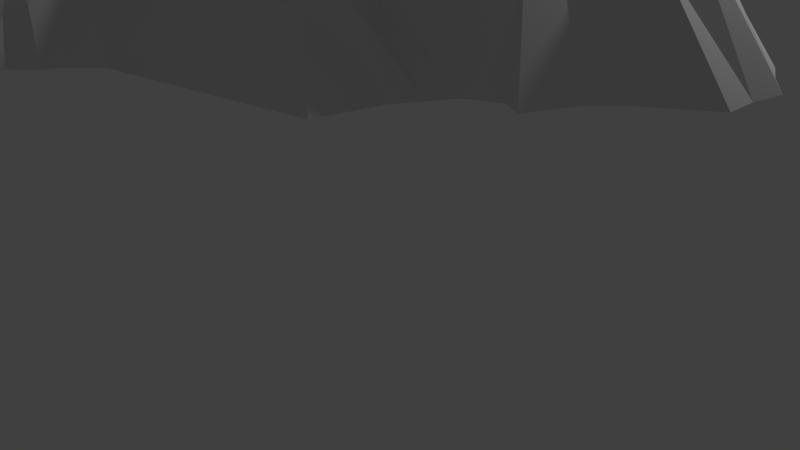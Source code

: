 # Source: Low_Poly_mountain_11_Fifth_range_.blend  (saved by Blender 2.77.0; exported with 4.5.12 LTS)
import bpy
from mathutils import Matrix  # noqa: F401  (used for matrix-valued properties, if any)

bpy.ops.wm.read_factory_settings(use_empty=True)
scene = bpy.context.scene
scene.name = 'Scene'

# ---- collections
col_collection_1 = bpy.data.collections.new('Collection 1'); scene.collection.children.link(col_collection_1)

# ---- world
world_world = bpy.data.worlds.new('World'); scene.world = world_world
world_world.color = (0.05088, 0.05088, 0.05088)
world_world.use_sun_shadow = False
world_world.sun_shadow_jitter_overblur = 0.0
world_world.cycles.sampling_method = 'MANUAL'

# ---- cameras
cam_camera = bpy.data.cameras.new('Camera')
cam_camera.clip_end = 100.0
cam_camera.lens = 35.0
cam_camera.sensor_width = 32.0
cam_camera.sensor_height = 18.0
cam_camera.ortho_scale = 7.314
cam_camera.dof.focus_distance = 0.0
cam_camera.dof.aperture_fstop = 128.0

# ---- lights
light_lamp = bpy.data.lights.new('Lamp', 'POINT')
light_lamp.transmission_factor = 0.0
light_lamp.cutoff_distance = 30.0
light_lamp.energy = 100.0
light_lamp.shadow_buffer_clip_start = 1.001
light_lamp.shadow_soft_size = 0.1
light_lamp.shadow_maximum_resolution = 0.006
light_lamp.use_absolute_resolution = True

# ---- meshes
me_cone_001 = bpy.data.meshes.new('Cone.001')
me_cone_001.from_pydata([(0.7255, -2.333, -1.062), (-0.2123, -1.808, 0.6119), (0.2541, -3.018, -1.062), (-0.5934, -3.018, -1.062), (-1.127, -2.033, -1.062), (0.1287, -2.563, 0.009337), (0.3215, -1.024, -0.1448), (-0.243, -0.8582, -0.09279), (0.4019, -1.921, 0.009337), (0.4523, -2.676, -1.062), (-0.9289, -1.318, -0.5375), (-0.1842, -3.131, -1.062), (-0.6765, -1.921, 0.02132), (-0.8499, -2.676, -1.062), (-0.4033, -2.563, -0.1031), (0.2429, -2.791, -0.57), (-0.1467, -1.556, 0.2356), (0.6528, -1.977, -0.6294), (0.4352, -2.847, -1.062), (-0.4033, -3.106, -1.062), (-0.8477, -1.977, -0.4773), (-0.9671, -2.504, -1.062), (-0.4378, -2.791, -0.5485), (-0.03711, -2.336, 0.2356), (0.05075, -1.651, 0.2356), (0.0995, -1.865, 0.2356), (0.6514, -2.504, -1.062), (-0.4284, -1.651, 0.2356), (0.03495, -3.106, -1.062), (-0.4772, -1.865, 0.3739), (-0.7186, -2.847, -1.062), (-0.3406, -2.336, 0.2356), (-1.344, -1.952, -1.075), (-0.6291, -1.117, -0.3431), (-1.123, -1.613, -0.7881), (-1.242, -1.795, -0.9425), (-0.7092, -1.707, 0.02765), (-0.772, -2.448, -0.5519), (-0.5745, -2.62, -0.6294), (-0.5399, -2.392, -0.181), (-0.2937, -2.791, -0.6294), (-0.07461, -2.791, -0.6887), (-0.1842, -2.563, -0.1969), (0.3795, -2.62, -0.6294), (0.5162, -2.448, -0.5633), (0.2653, -2.392, -0.136), (0.5258, -1.306, -0.3339), (0.3532, -1.707, 0.09547), (-3.094, 2.606, -1.077), (-1.514, 1.922, -1.077), (-3.094, 1.012, 0.3719), (-4.772, -0.4757, -1.077), (-6.14, 0.6867, -1.077), (-5.918, 1.922, -1.077), (-2.214, 2.424, -1.077), (-2.252, 1.467, -0.3265), (-3.094, 1.742, -0.3265), (-4.335, 1.467, -0.01716), (-3.504, -0.5725, -1.075), (-4.476, 0.8492, 0.1254), (-5.652, 0.04308, -1.077), (-4.081, 0.3539, -0.01716), (-5.973, 1.304, -1.077), (-5.195, 2.342, -1.077), (-1.929, 2.249, -1.077), (-1.976, 1.694, -0.8192), (-2.799, 1.377, -0.08845), (-5.094, 1.694, -0.4718), (-3.837, -0.404, -1.077), (-5.305, 0.7679, -0.2886), (-5.85, 0.3134, -1.077), (-4.713, 0.02504, -0.4718), (-5.963, 1.613, -1.077), (-3.72, 2.81, -1.077), (-2.499, 2.485, -1.077), (-2.443, 0.9304, 0.1957), (-2.514, 1.239, 0.0485), (-3.094, 2.107, -0.7015), (-2.641, 0.6827, 0.0485), (-3.75, 1.239, 0.4898), (-3.82, 0.9304, 0.4325), (-5.455, -0.2273, -1.077), (-3.623, 0.6827, 0.2594), (-6.205, 0.9955, -1.077), (-5.48, 2.16, -1.077), (-3.38, 1.969, -0.7015), (-4.809, 1.832, -0.2415), (-4.05, 1.604, 0.1902), (-5.164, 1.386, -0.6057), (-5.235, 1.077, -0.4718), (-4.406, 1.158, -0.01716), (-5.108, 0.5203, -0.4718), (-4.91, 0.2727, -0.6121), (-4.279, 0.6015, -0.1808), (-3.094, 0.3539, -0.3265), (-2.181, 1.158, -0.3265), (-2.261, 1.832, -0.3745), (-2.546, 1.969, -0.5315), (-2.537, 1.604, -0.3265), (-1.227, 1.768, -1.075), (0.0, 0.0, 1.014), (3.144, -1.667, -1.075), (-2.762, -1.315, -1.075), (1.511, -0.8852, 0.2182), (1.195, 0.9477, 0.09632), (1.906, -0.1624, 0.1602), (3.435, -0.8201, -1.075), (-1.732, 0.4551, 0.5352), (-1.873, -0.1624, 0.5578), (-3.235, -0.8201, -1.075), (-1.478, -0.6577, 0.604), (2.23, -0.9866, -0.5375), (-3.435e-09, 0.5189, 0.4363), (2.822, -0.2437, -0.3473), (3.288, -1.068, -1.075), (-2.516, 0.6827, -0.3564), (-2.728, -0.2437, -0.5375), (-2.135, -0.9866, -0.2989), (0.2149, -0.4228, 0.4363), (0.3873, 0.3324, 0.4363), (-1.502, 1.095, -0.5375), (0.7405, -0.169, 0.956), (3.585, -0.5725, -1.075), (-0.3873, 0.3324, 0.4363), (0.965, -2.062, -1.075), (-0.7405, -0.169, 0.956), (-3.026, -1.068, -1.075), (-0.2149, -0.4228, 0.4363), (-1.946, 0.9576, -0.5375), (-2.231, 0.8201, -0.5375), (-1.446, 0.5926, 0.08409), (-2.587, 0.3739, -0.5375), (-2.657, 0.06513, -0.4027), (-1.802, 0.1464, 0.378), (-2.53, -0.4913, -0.3471), (-2.333, -0.7389, -0.6856), (-1.675, -0.4101, 0.378), (0.7457, -1.61, -0.5375), (0.056, -0.6577, 0.101), (2.427, -0.7389, -0.4033), (2.625, -0.4913, -0.6717), (1.709, -0.4101, 0.27), (1.48, 0.5926, 0.27), (3.266, 2.231, -1.063), (4.851, 1.75, -1.063), (5.139, 0.4883, -1.063), (3.28, 0.82, 0.7009), (3.913, -0.4644, -1.063), (1.56, 1.75, -1.063), (3.851, 2.066, -1.091), (3.6, 0.1274, 0.1607), (3.867, 1.299, 0.01584), (5.215, 1.119, -1.063), (3.188, 1.589, -0.1237), (4.016, 0.649, 0.01584), (4.317, -0.1492, -1.063), (2.295, 1.299, -0.1046), (1.836, 0.1464, 0.27), (2.201, 2.188, -1.063), (4.361, 2.0, -1.063), (3.791, -0.1825, -0.2717), (4.178, 1.514, -0.0583), (5.145, 0.8036, -1.063), (2.999, 1.215, 0.3912), (4.393, 0.5724, -0.09675), (4.115, -0.5725, -1.063), (1.946, 1.514, -0.4932), (2.492, 2.298, -1.063), (3.558, 2.063, -1.063), (3.494, 0.4642, 0.4768), (3.631, 1.066, 0.5413), (5.007, 1.434, -1.063), (2.816, 1.933, -0.6079), (3.708, 0.7322, 0.3537), (4.518, 0.07992, -1.063), (2.69, 1.066, 0.3912), (2.614, 0.7322, 0.3912), (2.828, 0.4642, 0.3912), (1.909, 1.975, -1.063), (2.526, 1.793, -0.4277), (2.236, 1.653, -0.6079), (2.596, 1.444, 0.199), (1.765, 0.4551, 0.27), (2.752, 0.06513, 0.09632), (3.992, 0.06915, -0.3876), (4.193, 0.3208, -0.3876), (3.808, 0.3882, 0.01584), (4.322, 0.8978, 0.2809), (4.25, 1.188, 0.2247), (3.942, 0.9741, 0.01584), (3.888, 1.653, -0.3876), (3.599, 1.892, -0.3876), (3.567, 1.444, 0.01584)], [], [(0, 17, 26), (2, 15, 28), (3, 22, 30), (4, 20, 32), (10, 27, 33), (12, 29, 36), (13, 37, 21), (13, 38, 37), (14, 31, 39), (11, 40, 19), (11, 41, 40), (5, 23, 42), (9, 43, 18), (9, 44, 43), (8, 25, 45), (6, 24, 47), (7, 16, 138), (138, 24, 6), (138, 16, 24), (16, 1, 24), (47, 25, 8), (47, 24, 25), (24, 1, 25), (137, 47, 8), (137, 46, 47), (46, 6, 47), (124, 17, 0), (124, 137, 17), (137, 8, 17), (45, 23, 5), (45, 25, 23), (25, 1, 23), (43, 45, 5), (43, 44, 45), (44, 8, 45), (18, 15, 2), (18, 43, 15), (43, 5, 15), (42, 31, 14), (42, 23, 31), (23, 1, 31), (40, 42, 14), (40, 41, 42), (41, 5, 42), (19, 22, 3), (19, 40, 22), (40, 14, 22), (39, 29, 12), (39, 31, 29), (31, 1, 29), (37, 39, 12), (37, 38, 39), (38, 14, 39), (21, 20, 4), (21, 37, 20), (37, 12, 20), (36, 27, 10), (36, 29, 27), (29, 1, 27), (34, 36, 10), (34, 35, 36), (35, 12, 36), (33, 16, 7), (33, 27, 16), (27, 1, 16), (32, 20, 35), (20, 12, 35), (30, 38, 13), (30, 22, 38), (22, 14, 38), (28, 41, 11), (28, 15, 41), (15, 5, 41), (26, 44, 9), (26, 17, 44), (17, 8, 44), (48, 77, 74), (49, 65, 99), (51, 71, 81), (52, 69, 83), (53, 67, 84), (63, 85, 73), (63, 86, 85), (57, 79, 87), (62, 88, 72), (62, 89, 88), (59, 80, 90), (60, 91, 70), (60, 92, 91), (61, 82, 93), (58, 116, 68), (131, 78, 94), (129, 75, 115), (55, 76, 95), (54, 96, 64), (54, 97, 96), (56, 66, 98), (98, 76, 55), (98, 66, 76), (66, 50, 76), (96, 98, 55), (96, 97, 98), (97, 56, 98), (64, 65, 49), (64, 96, 65), (96, 55, 65), (95, 75, 129), (95, 76, 75), (76, 50, 75), (128, 95, 129), (128, 120, 95), (120, 55, 95), (115, 78, 131), (115, 75, 78), (75, 50, 78), (94, 82, 61), (94, 78, 82), (78, 50, 82), (116, 94, 61), (116, 132, 94), (132, 131, 94), (68, 71, 51), (68, 116, 71), (116, 61, 71), (93, 80, 59), (93, 82, 80), (82, 50, 80), (91, 93, 59), (91, 92, 93), (92, 61, 93), (70, 69, 52), (70, 91, 69), (91, 59, 69), (90, 79, 57), (90, 80, 79), (80, 50, 79), (88, 90, 57), (88, 89, 90), (89, 59, 90), (72, 67, 53), (72, 88, 67), (88, 57, 67), (87, 66, 56), (87, 79, 66), (79, 50, 66), (85, 87, 56), (85, 86, 87), (86, 57, 87), (73, 77, 48), (73, 85, 77), (85, 56, 77), (84, 86, 63), (84, 67, 86), (67, 57, 86), (83, 89, 62), (83, 69, 89), (69, 59, 89), (81, 92, 60), (81, 71, 92), (71, 61, 92), (99, 65, 120), (65, 55, 120), (74, 97, 54), (74, 77, 97), (77, 56, 97), (101, 111, 124), (102, 117, 126), (107, 123, 130), (108, 125, 133), (109, 134, 58), (109, 135, 134), (110, 127, 136), (103, 118, 138), (106, 139, 114), (106, 140, 139), (105, 121, 141), (182, 119, 157), (104, 112, 142), (142, 119, 182), (142, 112, 119), (112, 100, 119), (157, 121, 105), (157, 119, 121), (119, 100, 121), (183, 157, 105), (183, 105, 113), (141, 118, 103), (141, 121, 118), (121, 100, 118), (139, 141, 103), (139, 140, 141), (140, 105, 141), (114, 111, 101), (114, 139, 111), (139, 103, 111), (138, 127, 110), (138, 118, 127), (118, 100, 127), (10, 138, 110), (137, 103, 138), (32, 117, 102), (32, 10, 117), (10, 110, 117), (136, 125, 108), (136, 127, 125), (127, 100, 125), (134, 136, 108), (134, 135, 136), (135, 110, 136), (58, 134, 116), (134, 108, 116), (133, 123, 107), (133, 125, 123), (125, 100, 123), (131, 133, 107), (131, 132, 133), (132, 108, 133), (131, 107, 115), (130, 112, 104), (130, 123, 112), (123, 100, 112), (128, 130, 104), (128, 129, 130), (129, 107, 130), (128, 104, 120), (115, 107, 129), (116, 108, 132), (126, 135, 109), (126, 117, 135), (117, 110, 135), (124, 111, 137), (111, 103, 137), (122, 140, 106), (122, 113, 140), (113, 105, 140), (143, 172, 168), (144, 161, 171), (145, 164, 174), (147, 160, 122), (148, 166, 178), (158, 179, 167), (158, 180, 179), (156, 175, 181), (142, 176, 104), (157, 177, 182), (150, 169, 183), (155, 184, 165), (155, 185, 184), (154, 173, 186), (152, 187, 162), (152, 188, 187), (151, 170, 189), (149, 190, 159), (149, 191, 190), (153, 163, 192), (192, 170, 151), (192, 163, 170), (163, 146, 170), (190, 192, 151), (190, 191, 192), (191, 153, 192), (159, 161, 144), (159, 190, 161), (190, 151, 161), (189, 173, 154), (189, 170, 173), (170, 146, 173), (187, 189, 154), (187, 188, 189), (188, 151, 189), (162, 164, 145), (162, 187, 164), (187, 154, 164), (186, 169, 150), (186, 173, 169), (173, 146, 169), (184, 186, 150), (184, 185, 186), (185, 154, 186), (165, 160, 147), (165, 184, 160), (184, 150, 160), (183, 177, 157), (183, 169, 177), (169, 146, 177), (113, 150, 183), (182, 176, 142), (182, 177, 176), (177, 146, 176), (104, 175, 156), (104, 176, 175), (176, 146, 175), (120, 104, 156), (99, 166, 148), (99, 120, 166), (120, 156, 166), (181, 163, 153), (181, 175, 163), (175, 146, 163), (179, 181, 153), (179, 180, 181), (180, 156, 181), (167, 172, 143), (167, 179, 172), (179, 153, 172), (178, 180, 158), (178, 166, 180), (166, 156, 180), (122, 160, 113), (160, 150, 113), (174, 185, 155), (174, 164, 185), (164, 154, 185), (171, 188, 152), (171, 161, 188), (161, 151, 188), (168, 191, 149), (168, 172, 191), (172, 153, 191)])
me_cone_001.use_remesh_preserve_volume = False
me_cone_001.use_remesh_preserve_attributes = False
me_cone_001.use_mirror_vertex_groups = False
me_cone_001.update()

# ---- objects
ob_mid_mountain = bpy.data.objects.new('Mid mountain', me_cone_001)
ob_lamp = bpy.data.objects.new('Lamp', light_lamp)
ob_camera = bpy.data.objects.new('Camera', cam_camera)

# ---- transforms, parenting, visibility, modifiers, constraints
ob_mid_mountain.location = (-0.3126, -1.366, 4.373)
ob_mid_mountain.lineart.crease_threshold = 0.0
ob_lamp.location = (4.076, 1.005, 5.904)
ob_lamp.rotation_euler = (0.6503, 0.05522, 1.866)
ob_lamp.lock_rotations_4d = False
ob_lamp.empty_display_type = 'ARROWS'
ob_lamp.color = (0.0, 0.0, 0.0, 0.0)
ob_lamp.lineart.crease_threshold = 0.0
ob_camera.location = (7.481, -6.508, 5.344)
ob_camera.rotation_euler = (1.109, 0.01082, 0.8149)
ob_camera.lock_rotations_4d = False
ob_camera.empty_display_type = 'ARROWS'
ob_camera.color = (0.0, 0.0, 0.0, 0.0)
ob_camera.display_type = 'WIRE'
ob_camera.lineart.crease_threshold = 0.0

# ---- collection membership
col_collection_1.objects.link(ob_mid_mountain)
col_collection_1.objects.link(ob_lamp)
col_collection_1.objects.link(ob_camera)

# ---- scene / render settings (as saved in the file)
scene.camera = ob_camera
scene.frame_start = 1; scene.frame_end = 250; scene.frame_set(1)
scene.render.engine = 'BLENDER_EEVEE_NEXT'
scene.render.resolution_percentage = 50
scene.render.dither_intensity = 0.0
scene.cycles.use_denoising = False
scene.cycles.samples = 128
scene.cycles.sampling_pattern = 'TABULATED_SOBOL'
scene.cycles.light_sampling_threshold = 0.0
scene.cycles.use_adaptive_sampling = False
scene.cycles.use_light_tree = False
scene.cycles.blur_glossy = 0.0
scene.cycles.sample_clamp_indirect = 0.0
scene.view_settings.view_transform = 'Standard'
bpy.context.view_layer.update()
